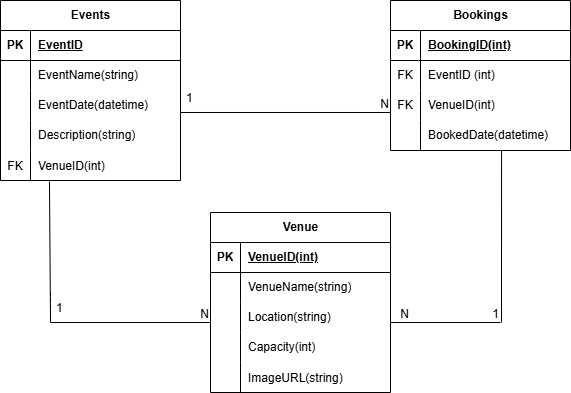

The diagram above was exported from draw.io. Its source (the exported page's mxGraphModel, read from the mxfile embedded in the PNG):
<mxGraphModel dx="866" dy="474" grid="1" gridSize="10" guides="1" tooltips="1" connect="1" arrows="1" fold="1" page="1" pageScale="1" pageWidth="850" pageHeight="1100" math="0" shadow="0">
  <root>
    <mxCell id="0" />
    <mxCell id="1" parent="0" />
    <mxCell id="JYCPR_z6ohf59stb_dkc-82" value="Events" style="shape=table;startSize=30;container=1;collapsible=1;childLayout=tableLayout;fixedRows=1;rowLines=0;fontStyle=1;align=center;resizeLast=1;html=1;" vertex="1" parent="1">
      <mxGeometry x="70" y="38" width="180" height="180" as="geometry" />
    </mxCell>
    <mxCell id="JYCPR_z6ohf59stb_dkc-83" value="" style="shape=tableRow;horizontal=0;startSize=0;swimlaneHead=0;swimlaneBody=0;fillColor=none;collapsible=0;dropTarget=0;points=[[0,0.5],[1,0.5]];portConstraint=eastwest;top=0;left=0;right=0;bottom=1;" vertex="1" parent="JYCPR_z6ohf59stb_dkc-82">
      <mxGeometry y="30" width="180" height="30" as="geometry" />
    </mxCell>
    <mxCell id="JYCPR_z6ohf59stb_dkc-84" value="PK" style="shape=partialRectangle;connectable=0;fillColor=none;top=0;left=0;bottom=0;right=0;fontStyle=1;overflow=hidden;whiteSpace=wrap;html=1;" vertex="1" parent="JYCPR_z6ohf59stb_dkc-83">
      <mxGeometry width="30" height="30" as="geometry">
        <mxRectangle width="30" height="30" as="alternateBounds" />
      </mxGeometry>
    </mxCell>
    <mxCell id="JYCPR_z6ohf59stb_dkc-85" value="EventID" style="shape=partialRectangle;connectable=0;fillColor=none;top=0;left=0;bottom=0;right=0;align=left;spacingLeft=6;fontStyle=5;overflow=hidden;whiteSpace=wrap;html=1;" vertex="1" parent="JYCPR_z6ohf59stb_dkc-83">
      <mxGeometry x="30" width="150" height="30" as="geometry">
        <mxRectangle width="150" height="30" as="alternateBounds" />
      </mxGeometry>
    </mxCell>
    <mxCell id="JYCPR_z6ohf59stb_dkc-86" value="" style="shape=tableRow;horizontal=0;startSize=0;swimlaneHead=0;swimlaneBody=0;fillColor=none;collapsible=0;dropTarget=0;points=[[0,0.5],[1,0.5]];portConstraint=eastwest;top=0;left=0;right=0;bottom=0;" vertex="1" parent="JYCPR_z6ohf59stb_dkc-82">
      <mxGeometry y="60" width="180" height="30" as="geometry" />
    </mxCell>
    <mxCell id="JYCPR_z6ohf59stb_dkc-87" value="" style="shape=partialRectangle;connectable=0;fillColor=none;top=0;left=0;bottom=0;right=0;editable=1;overflow=hidden;whiteSpace=wrap;html=1;" vertex="1" parent="JYCPR_z6ohf59stb_dkc-86">
      <mxGeometry width="30" height="30" as="geometry">
        <mxRectangle width="30" height="30" as="alternateBounds" />
      </mxGeometry>
    </mxCell>
    <mxCell id="JYCPR_z6ohf59stb_dkc-88" value="EventName(string)" style="shape=partialRectangle;connectable=0;fillColor=none;top=0;left=0;bottom=0;right=0;align=left;spacingLeft=6;overflow=hidden;whiteSpace=wrap;html=1;" vertex="1" parent="JYCPR_z6ohf59stb_dkc-86">
      <mxGeometry x="30" width="150" height="30" as="geometry">
        <mxRectangle width="150" height="30" as="alternateBounds" />
      </mxGeometry>
    </mxCell>
    <mxCell id="JYCPR_z6ohf59stb_dkc-89" value="" style="shape=tableRow;horizontal=0;startSize=0;swimlaneHead=0;swimlaneBody=0;fillColor=none;collapsible=0;dropTarget=0;points=[[0,0.5],[1,0.5]];portConstraint=eastwest;top=0;left=0;right=0;bottom=0;" vertex="1" parent="JYCPR_z6ohf59stb_dkc-82">
      <mxGeometry y="90" width="180" height="30" as="geometry" />
    </mxCell>
    <mxCell id="JYCPR_z6ohf59stb_dkc-90" value="" style="shape=partialRectangle;connectable=0;fillColor=none;top=0;left=0;bottom=0;right=0;editable=1;overflow=hidden;whiteSpace=wrap;html=1;" vertex="1" parent="JYCPR_z6ohf59stb_dkc-89">
      <mxGeometry width="30" height="30" as="geometry">
        <mxRectangle width="30" height="30" as="alternateBounds" />
      </mxGeometry>
    </mxCell>
    <mxCell id="JYCPR_z6ohf59stb_dkc-91" value="EventDate(datetime)" style="shape=partialRectangle;connectable=0;fillColor=none;top=0;left=0;bottom=0;right=0;align=left;spacingLeft=6;overflow=hidden;whiteSpace=wrap;html=1;" vertex="1" parent="JYCPR_z6ohf59stb_dkc-89">
      <mxGeometry x="30" width="150" height="30" as="geometry">
        <mxRectangle width="150" height="30" as="alternateBounds" />
      </mxGeometry>
    </mxCell>
    <mxCell id="JYCPR_z6ohf59stb_dkc-92" value="" style="shape=tableRow;horizontal=0;startSize=0;swimlaneHead=0;swimlaneBody=0;fillColor=none;collapsible=0;dropTarget=0;points=[[0,0.5],[1,0.5]];portConstraint=eastwest;top=0;left=0;right=0;bottom=0;" vertex="1" parent="JYCPR_z6ohf59stb_dkc-82">
      <mxGeometry y="120" width="180" height="30" as="geometry" />
    </mxCell>
    <mxCell id="JYCPR_z6ohf59stb_dkc-93" value="" style="shape=partialRectangle;connectable=0;fillColor=none;top=0;left=0;bottom=0;right=0;editable=1;overflow=hidden;whiteSpace=wrap;html=1;" vertex="1" parent="JYCPR_z6ohf59stb_dkc-92">
      <mxGeometry width="30" height="30" as="geometry">
        <mxRectangle width="30" height="30" as="alternateBounds" />
      </mxGeometry>
    </mxCell>
    <mxCell id="JYCPR_z6ohf59stb_dkc-94" value="Description(string)" style="shape=partialRectangle;connectable=0;fillColor=none;top=0;left=0;bottom=0;right=0;align=left;spacingLeft=6;overflow=hidden;whiteSpace=wrap;html=1;" vertex="1" parent="JYCPR_z6ohf59stb_dkc-92">
      <mxGeometry x="30" width="150" height="30" as="geometry">
        <mxRectangle width="150" height="30" as="alternateBounds" />
      </mxGeometry>
    </mxCell>
    <mxCell id="JYCPR_z6ohf59stb_dkc-117" value="" style="shape=tableRow;horizontal=0;startSize=0;swimlaneHead=0;swimlaneBody=0;fillColor=none;collapsible=0;dropTarget=0;points=[[0,0.5],[1,0.5]];portConstraint=eastwest;top=0;left=0;right=0;bottom=0;" vertex="1" parent="JYCPR_z6ohf59stb_dkc-82">
      <mxGeometry y="150" width="180" height="30" as="geometry" />
    </mxCell>
    <mxCell id="JYCPR_z6ohf59stb_dkc-118" value="FK" style="shape=partialRectangle;connectable=0;fillColor=none;top=0;left=0;bottom=0;right=0;editable=1;overflow=hidden;" vertex="1" parent="JYCPR_z6ohf59stb_dkc-117">
      <mxGeometry width="30" height="30" as="geometry">
        <mxRectangle width="30" height="30" as="alternateBounds" />
      </mxGeometry>
    </mxCell>
    <mxCell id="JYCPR_z6ohf59stb_dkc-119" value="VenueID(int)" style="shape=partialRectangle;connectable=0;fillColor=none;top=0;left=0;bottom=0;right=0;align=left;spacingLeft=6;overflow=hidden;" vertex="1" parent="JYCPR_z6ohf59stb_dkc-117">
      <mxGeometry x="30" width="150" height="30" as="geometry">
        <mxRectangle width="150" height="30" as="alternateBounds" />
      </mxGeometry>
    </mxCell>
    <mxCell id="JYCPR_z6ohf59stb_dkc-120" value="Bookings" style="shape=table;startSize=30;container=1;collapsible=1;childLayout=tableLayout;fixedRows=1;rowLines=0;fontStyle=1;align=center;resizeLast=1;html=1;" vertex="1" parent="1">
      <mxGeometry x="460" y="38" width="180" height="150" as="geometry" />
    </mxCell>
    <mxCell id="JYCPR_z6ohf59stb_dkc-121" value="" style="shape=tableRow;horizontal=0;startSize=0;swimlaneHead=0;swimlaneBody=0;fillColor=none;collapsible=0;dropTarget=0;points=[[0,0.5],[1,0.5]];portConstraint=eastwest;top=0;left=0;right=0;bottom=1;" vertex="1" parent="JYCPR_z6ohf59stb_dkc-120">
      <mxGeometry y="30" width="180" height="30" as="geometry" />
    </mxCell>
    <mxCell id="JYCPR_z6ohf59stb_dkc-122" value="PK" style="shape=partialRectangle;connectable=0;fillColor=none;top=0;left=0;bottom=0;right=0;fontStyle=1;overflow=hidden;whiteSpace=wrap;html=1;" vertex="1" parent="JYCPR_z6ohf59stb_dkc-121">
      <mxGeometry width="30" height="30" as="geometry">
        <mxRectangle width="30" height="30" as="alternateBounds" />
      </mxGeometry>
    </mxCell>
    <mxCell id="JYCPR_z6ohf59stb_dkc-123" value="BookingID(int)" style="shape=partialRectangle;connectable=0;fillColor=none;top=0;left=0;bottom=0;right=0;align=left;spacingLeft=6;fontStyle=5;overflow=hidden;whiteSpace=wrap;html=1;" vertex="1" parent="JYCPR_z6ohf59stb_dkc-121">
      <mxGeometry x="30" width="150" height="30" as="geometry">
        <mxRectangle width="150" height="30" as="alternateBounds" />
      </mxGeometry>
    </mxCell>
    <mxCell id="JYCPR_z6ohf59stb_dkc-124" value="" style="shape=tableRow;horizontal=0;startSize=0;swimlaneHead=0;swimlaneBody=0;fillColor=none;collapsible=0;dropTarget=0;points=[[0,0.5],[1,0.5]];portConstraint=eastwest;top=0;left=0;right=0;bottom=0;" vertex="1" parent="JYCPR_z6ohf59stb_dkc-120">
      <mxGeometry y="60" width="180" height="30" as="geometry" />
    </mxCell>
    <mxCell id="JYCPR_z6ohf59stb_dkc-125" value="FK" style="shape=partialRectangle;connectable=0;fillColor=none;top=0;left=0;bottom=0;right=0;editable=1;overflow=hidden;whiteSpace=wrap;html=1;" vertex="1" parent="JYCPR_z6ohf59stb_dkc-124">
      <mxGeometry width="30" height="30" as="geometry">
        <mxRectangle width="30" height="30" as="alternateBounds" />
      </mxGeometry>
    </mxCell>
    <mxCell id="JYCPR_z6ohf59stb_dkc-126" value="EventID (int)" style="shape=partialRectangle;connectable=0;fillColor=none;top=0;left=0;bottom=0;right=0;align=left;spacingLeft=6;overflow=hidden;whiteSpace=wrap;html=1;" vertex="1" parent="JYCPR_z6ohf59stb_dkc-124">
      <mxGeometry x="30" width="150" height="30" as="geometry">
        <mxRectangle width="150" height="30" as="alternateBounds" />
      </mxGeometry>
    </mxCell>
    <mxCell id="JYCPR_z6ohf59stb_dkc-127" value="" style="shape=tableRow;horizontal=0;startSize=0;swimlaneHead=0;swimlaneBody=0;fillColor=none;collapsible=0;dropTarget=0;points=[[0,0.5],[1,0.5]];portConstraint=eastwest;top=0;left=0;right=0;bottom=0;" vertex="1" parent="JYCPR_z6ohf59stb_dkc-120">
      <mxGeometry y="90" width="180" height="30" as="geometry" />
    </mxCell>
    <mxCell id="JYCPR_z6ohf59stb_dkc-128" value="FK" style="shape=partialRectangle;connectable=0;fillColor=none;top=0;left=0;bottom=0;right=0;editable=1;overflow=hidden;whiteSpace=wrap;html=1;" vertex="1" parent="JYCPR_z6ohf59stb_dkc-127">
      <mxGeometry width="30" height="30" as="geometry">
        <mxRectangle width="30" height="30" as="alternateBounds" />
      </mxGeometry>
    </mxCell>
    <mxCell id="JYCPR_z6ohf59stb_dkc-129" value="VenueID(int)" style="shape=partialRectangle;connectable=0;fillColor=none;top=0;left=0;bottom=0;right=0;align=left;spacingLeft=6;overflow=hidden;whiteSpace=wrap;html=1;" vertex="1" parent="JYCPR_z6ohf59stb_dkc-127">
      <mxGeometry x="30" width="150" height="30" as="geometry">
        <mxRectangle width="150" height="30" as="alternateBounds" />
      </mxGeometry>
    </mxCell>
    <mxCell id="JYCPR_z6ohf59stb_dkc-130" value="" style="shape=tableRow;horizontal=0;startSize=0;swimlaneHead=0;swimlaneBody=0;fillColor=none;collapsible=0;dropTarget=0;points=[[0,0.5],[1,0.5]];portConstraint=eastwest;top=0;left=0;right=0;bottom=0;" vertex="1" parent="JYCPR_z6ohf59stb_dkc-120">
      <mxGeometry y="120" width="180" height="30" as="geometry" />
    </mxCell>
    <mxCell id="JYCPR_z6ohf59stb_dkc-131" value="" style="shape=partialRectangle;connectable=0;fillColor=none;top=0;left=0;bottom=0;right=0;editable=1;overflow=hidden;whiteSpace=wrap;html=1;" vertex="1" parent="JYCPR_z6ohf59stb_dkc-130">
      <mxGeometry width="30" height="30" as="geometry">
        <mxRectangle width="30" height="30" as="alternateBounds" />
      </mxGeometry>
    </mxCell>
    <mxCell id="JYCPR_z6ohf59stb_dkc-132" value="BookedDate(datetime)" style="shape=partialRectangle;connectable=0;fillColor=none;top=0;left=0;bottom=0;right=0;align=left;spacingLeft=6;overflow=hidden;whiteSpace=wrap;html=1;" vertex="1" parent="JYCPR_z6ohf59stb_dkc-130">
      <mxGeometry x="30" width="150" height="30" as="geometry">
        <mxRectangle width="150" height="30" as="alternateBounds" />
      </mxGeometry>
    </mxCell>
    <mxCell id="JYCPR_z6ohf59stb_dkc-133" value="Venue" style="shape=table;startSize=30;container=1;collapsible=1;childLayout=tableLayout;fixedRows=1;rowLines=0;fontStyle=1;align=center;resizeLast=1;html=1;" vertex="1" parent="1">
      <mxGeometry x="280" y="250" width="180" height="180" as="geometry" />
    </mxCell>
    <mxCell id="JYCPR_z6ohf59stb_dkc-134" value="" style="shape=tableRow;horizontal=0;startSize=0;swimlaneHead=0;swimlaneBody=0;fillColor=none;collapsible=0;dropTarget=0;points=[[0,0.5],[1,0.5]];portConstraint=eastwest;top=0;left=0;right=0;bottom=1;" vertex="1" parent="JYCPR_z6ohf59stb_dkc-133">
      <mxGeometry y="30" width="180" height="30" as="geometry" />
    </mxCell>
    <mxCell id="JYCPR_z6ohf59stb_dkc-135" value="PK" style="shape=partialRectangle;connectable=0;fillColor=none;top=0;left=0;bottom=0;right=0;fontStyle=1;overflow=hidden;whiteSpace=wrap;html=1;" vertex="1" parent="JYCPR_z6ohf59stb_dkc-134">
      <mxGeometry width="30" height="30" as="geometry">
        <mxRectangle width="30" height="30" as="alternateBounds" />
      </mxGeometry>
    </mxCell>
    <mxCell id="JYCPR_z6ohf59stb_dkc-136" value="VenueID(int)" style="shape=partialRectangle;connectable=0;fillColor=none;top=0;left=0;bottom=0;right=0;align=left;spacingLeft=6;fontStyle=5;overflow=hidden;whiteSpace=wrap;html=1;" vertex="1" parent="JYCPR_z6ohf59stb_dkc-134">
      <mxGeometry x="30" width="150" height="30" as="geometry">
        <mxRectangle width="150" height="30" as="alternateBounds" />
      </mxGeometry>
    </mxCell>
    <mxCell id="JYCPR_z6ohf59stb_dkc-137" value="" style="shape=tableRow;horizontal=0;startSize=0;swimlaneHead=0;swimlaneBody=0;fillColor=none;collapsible=0;dropTarget=0;points=[[0,0.5],[1,0.5]];portConstraint=eastwest;top=0;left=0;right=0;bottom=0;" vertex="1" parent="JYCPR_z6ohf59stb_dkc-133">
      <mxGeometry y="60" width="180" height="30" as="geometry" />
    </mxCell>
    <mxCell id="JYCPR_z6ohf59stb_dkc-138" value="" style="shape=partialRectangle;connectable=0;fillColor=none;top=0;left=0;bottom=0;right=0;editable=1;overflow=hidden;whiteSpace=wrap;html=1;" vertex="1" parent="JYCPR_z6ohf59stb_dkc-137">
      <mxGeometry width="30" height="30" as="geometry">
        <mxRectangle width="30" height="30" as="alternateBounds" />
      </mxGeometry>
    </mxCell>
    <mxCell id="JYCPR_z6ohf59stb_dkc-139" value="VenueName(string)" style="shape=partialRectangle;connectable=0;fillColor=none;top=0;left=0;bottom=0;right=0;align=left;spacingLeft=6;overflow=hidden;whiteSpace=wrap;html=1;" vertex="1" parent="JYCPR_z6ohf59stb_dkc-137">
      <mxGeometry x="30" width="150" height="30" as="geometry">
        <mxRectangle width="150" height="30" as="alternateBounds" />
      </mxGeometry>
    </mxCell>
    <mxCell id="JYCPR_z6ohf59stb_dkc-140" value="" style="shape=tableRow;horizontal=0;startSize=0;swimlaneHead=0;swimlaneBody=0;fillColor=none;collapsible=0;dropTarget=0;points=[[0,0.5],[1,0.5]];portConstraint=eastwest;top=0;left=0;right=0;bottom=0;" vertex="1" parent="JYCPR_z6ohf59stb_dkc-133">
      <mxGeometry y="90" width="180" height="30" as="geometry" />
    </mxCell>
    <mxCell id="JYCPR_z6ohf59stb_dkc-141" value="" style="shape=partialRectangle;connectable=0;fillColor=none;top=0;left=0;bottom=0;right=0;editable=1;overflow=hidden;whiteSpace=wrap;html=1;" vertex="1" parent="JYCPR_z6ohf59stb_dkc-140">
      <mxGeometry width="30" height="30" as="geometry">
        <mxRectangle width="30" height="30" as="alternateBounds" />
      </mxGeometry>
    </mxCell>
    <mxCell id="JYCPR_z6ohf59stb_dkc-142" value="Location(string)" style="shape=partialRectangle;connectable=0;fillColor=none;top=0;left=0;bottom=0;right=0;align=left;spacingLeft=6;overflow=hidden;whiteSpace=wrap;html=1;" vertex="1" parent="JYCPR_z6ohf59stb_dkc-140">
      <mxGeometry x="30" width="150" height="30" as="geometry">
        <mxRectangle width="150" height="30" as="alternateBounds" />
      </mxGeometry>
    </mxCell>
    <mxCell id="JYCPR_z6ohf59stb_dkc-143" value="" style="shape=tableRow;horizontal=0;startSize=0;swimlaneHead=0;swimlaneBody=0;fillColor=none;collapsible=0;dropTarget=0;points=[[0,0.5],[1,0.5]];portConstraint=eastwest;top=0;left=0;right=0;bottom=0;" vertex="1" parent="JYCPR_z6ohf59stb_dkc-133">
      <mxGeometry y="120" width="180" height="30" as="geometry" />
    </mxCell>
    <mxCell id="JYCPR_z6ohf59stb_dkc-144" value="" style="shape=partialRectangle;connectable=0;fillColor=none;top=0;left=0;bottom=0;right=0;editable=1;overflow=hidden;whiteSpace=wrap;html=1;" vertex="1" parent="JYCPR_z6ohf59stb_dkc-143">
      <mxGeometry width="30" height="30" as="geometry">
        <mxRectangle width="30" height="30" as="alternateBounds" />
      </mxGeometry>
    </mxCell>
    <mxCell id="JYCPR_z6ohf59stb_dkc-145" value="Capacity(int)" style="shape=partialRectangle;connectable=0;fillColor=none;top=0;left=0;bottom=0;right=0;align=left;spacingLeft=6;overflow=hidden;whiteSpace=wrap;html=1;" vertex="1" parent="JYCPR_z6ohf59stb_dkc-143">
      <mxGeometry x="30" width="150" height="30" as="geometry">
        <mxRectangle width="150" height="30" as="alternateBounds" />
      </mxGeometry>
    </mxCell>
    <mxCell id="JYCPR_z6ohf59stb_dkc-147" value="" style="shape=tableRow;horizontal=0;startSize=0;swimlaneHead=0;swimlaneBody=0;fillColor=none;collapsible=0;dropTarget=0;points=[[0,0.5],[1,0.5]];portConstraint=eastwest;top=0;left=0;right=0;bottom=0;" vertex="1" parent="JYCPR_z6ohf59stb_dkc-133">
      <mxGeometry y="150" width="180" height="30" as="geometry" />
    </mxCell>
    <mxCell id="JYCPR_z6ohf59stb_dkc-148" value="" style="shape=partialRectangle;connectable=0;fillColor=none;top=0;left=0;bottom=0;right=0;editable=1;overflow=hidden;" vertex="1" parent="JYCPR_z6ohf59stb_dkc-147">
      <mxGeometry width="30" height="30" as="geometry">
        <mxRectangle width="30" height="30" as="alternateBounds" />
      </mxGeometry>
    </mxCell>
    <mxCell id="JYCPR_z6ohf59stb_dkc-149" value="ImageURL(string)" style="shape=partialRectangle;connectable=0;fillColor=none;top=0;left=0;bottom=0;right=0;align=left;spacingLeft=6;overflow=hidden;" vertex="1" parent="JYCPR_z6ohf59stb_dkc-147">
      <mxGeometry x="30" width="150" height="30" as="geometry">
        <mxRectangle width="150" height="30" as="alternateBounds" />
      </mxGeometry>
    </mxCell>
    <mxCell id="JYCPR_z6ohf59stb_dkc-150" value="" style="endArrow=none;html=1;rounded=0;" edge="1" parent="1">
      <mxGeometry relative="1" as="geometry">
        <mxPoint x="120" y="360" as="sourcePoint" />
        <mxPoint x="280" y="360" as="targetPoint" />
      </mxGeometry>
    </mxCell>
    <mxCell id="JYCPR_z6ohf59stb_dkc-151" value="N" style="resizable=0;html=1;whiteSpace=wrap;align=right;verticalAlign=bottom;" connectable="0" vertex="1" parent="JYCPR_z6ohf59stb_dkc-150">
      <mxGeometry x="1" relative="1" as="geometry" />
    </mxCell>
    <mxCell id="JYCPR_z6ohf59stb_dkc-152" value="" style="endArrow=none;html=1;rounded=0;" edge="1" parent="1">
      <mxGeometry relative="1" as="geometry">
        <mxPoint x="460" y="360" as="sourcePoint" />
        <mxPoint x="570" y="360" as="targetPoint" />
      </mxGeometry>
    </mxCell>
    <mxCell id="JYCPR_z6ohf59stb_dkc-153" value="1" style="resizable=0;html=1;whiteSpace=wrap;align=right;verticalAlign=bottom;" connectable="0" vertex="1" parent="JYCPR_z6ohf59stb_dkc-152">
      <mxGeometry x="1" relative="1" as="geometry" />
    </mxCell>
    <mxCell id="JYCPR_z6ohf59stb_dkc-154" value="" style="endArrow=none;html=1;rounded=0;dashed=1;dashPattern=1 2;" edge="1" parent="1">
      <mxGeometry relative="1" as="geometry">
        <mxPoint x="480" y="360" as="sourcePoint" />
        <mxPoint x="480" y="360" as="targetPoint" />
      </mxGeometry>
    </mxCell>
    <mxCell id="JYCPR_z6ohf59stb_dkc-155" value="N" style="resizable=0;html=1;whiteSpace=wrap;align=right;verticalAlign=bottom;" connectable="0" vertex="1" parent="JYCPR_z6ohf59stb_dkc-154">
      <mxGeometry x="1" relative="1" as="geometry" />
    </mxCell>
    <mxCell id="JYCPR_z6ohf59stb_dkc-156" value="" style="endArrow=none;html=1;rounded=0;entryX=0.617;entryY=1;entryDx=0;entryDy=0;entryPerimeter=0;" edge="1" parent="1" target="JYCPR_z6ohf59stb_dkc-130">
      <mxGeometry relative="1" as="geometry">
        <mxPoint x="571" y="360" as="sourcePoint" />
        <mxPoint x="570" y="200" as="targetPoint" />
      </mxGeometry>
    </mxCell>
    <mxCell id="JYCPR_z6ohf59stb_dkc-162" value="" style="endArrow=none;html=1;rounded=0;exitX=0.272;exitY=1.033;exitDx=0;exitDy=0;exitPerimeter=0;" edge="1" parent="1" source="JYCPR_z6ohf59stb_dkc-117">
      <mxGeometry relative="1" as="geometry">
        <mxPoint x="120" y="230" as="sourcePoint" />
        <mxPoint x="120" y="360" as="targetPoint" />
      </mxGeometry>
    </mxCell>
    <mxCell id="JYCPR_z6ohf59stb_dkc-163" value="1" style="shape=partialRectangle;fillColor=none;align=left;verticalAlign=middle;strokeColor=none;spacingLeft=34;rotatable=0;points=[[0,0.5],[1,0.5]];portConstraint=eastwest;dropTarget=0;" vertex="1" parent="1">
      <mxGeometry x="90" y="330" width="90" height="30" as="geometry" />
    </mxCell>
    <mxCell id="JYCPR_z6ohf59stb_dkc-164" value="" style="shape=partialRectangle;top=0;left=0;bottom=0;fillColor=none;stokeWidth=1;dashed=1;align=left;verticalAlign=middle;spacingLeft=4;spacingRight=4;overflow=hidden;rotatable=0;points=[];portConstraint=eastwest;part=1;" vertex="1" connectable="0" parent="JYCPR_z6ohf59stb_dkc-163">
      <mxGeometry width="30" height="30" as="geometry" />
    </mxCell>
    <mxCell id="JYCPR_z6ohf59stb_dkc-166" value="" style="endArrow=none;html=1;rounded=0;exitX=1;exitY=0.733;exitDx=0;exitDy=0;exitPerimeter=0;" edge="1" parent="1" source="JYCPR_z6ohf59stb_dkc-89">
      <mxGeometry relative="1" as="geometry">
        <mxPoint x="263.05999999999995" y="152" as="sourcePoint" />
        <mxPoint x="460" y="150" as="targetPoint" />
      </mxGeometry>
    </mxCell>
    <mxCell id="JYCPR_z6ohf59stb_dkc-167" value="N" style="resizable=0;html=1;whiteSpace=wrap;align=right;verticalAlign=bottom;" connectable="0" vertex="1" parent="JYCPR_z6ohf59stb_dkc-166">
      <mxGeometry x="1" relative="1" as="geometry" />
    </mxCell>
    <mxCell id="JYCPR_z6ohf59stb_dkc-168" value="1" style="shape=partialRectangle;fillColor=none;align=left;verticalAlign=middle;strokeColor=none;spacingLeft=34;rotatable=0;points=[[0,0.5],[1,0.5]];portConstraint=eastwest;dropTarget=0;" vertex="1" parent="1">
      <mxGeometry x="220" y="120" width="90" height="30" as="geometry" />
    </mxCell>
    <mxCell id="JYCPR_z6ohf59stb_dkc-169" value="" style="shape=partialRectangle;top=0;left=0;bottom=0;fillColor=none;stokeWidth=1;dashed=1;align=left;verticalAlign=middle;spacingLeft=4;spacingRight=4;overflow=hidden;rotatable=0;points=[];portConstraint=eastwest;part=1;" vertex="1" connectable="0" parent="JYCPR_z6ohf59stb_dkc-168">
      <mxGeometry width="30" height="30" as="geometry" />
    </mxCell>
  </root>
</mxGraphModel>